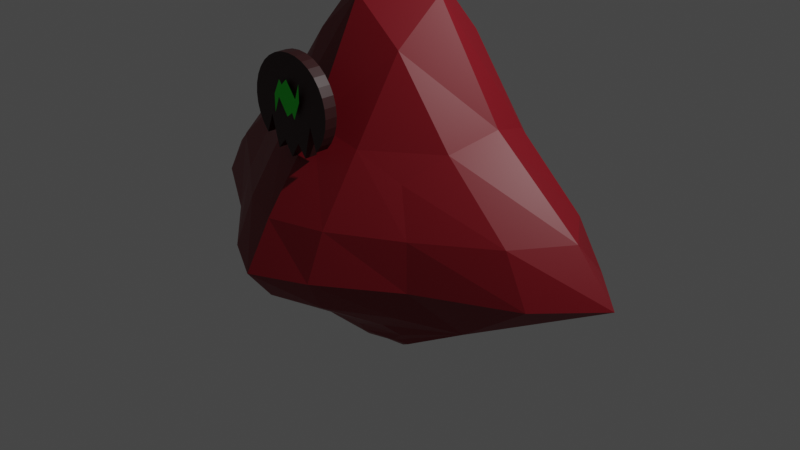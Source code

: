 # Source: Firebatoo.blend  (saved by Blender 3.4.6; exported with 4.5.12 LTS)
import bpy
from mathutils import Matrix  # noqa: F401  (used for matrix-valued properties, if any)

bpy.ops.wm.read_factory_settings(use_empty=True)
scene = bpy.context.scene
scene.name = 'Scene'

# ---- collections
col_collection = bpy.data.collections.new('Collection'); scene.collection.children.link(col_collection)

# ---- materials (node trees are filled in below, after node groups)
mat_material = bpy.data.materials.new('Material')
mat_material.alpha_threshold = 0.0
mat_material.use_transparent_shadow = False
mat_material.roughness = 0.5
mat_material.line_color = (0.0, 0.0, 0.0, 1.0)
mat_logo = bpy.data.materials.new('Logo')
mat_logo.use_transparent_shadow = False
mat_smell = bpy.data.materials.new('Smell')
mat_smell.use_transparent_shadow = False

# ---- material node trees
mat_material.use_nodes = True; mat_material.node_tree.nodes.clear()
_N = mat_material.node_tree.nodes; _L = mat_material.node_tree.links
n0 = _N.new('ShaderNodeOutputMaterial'); n0.name = 'Material Output'; n0.location = (300, 300)
n1 = _N.new('ShaderNodeBsdfPrincipled'); n1.name = 'Principled BSDF'; n1.location = (10, 300)
n1.distribution = 'GGX'
n1.subsurface_method = 'RANDOM_WALK_SKIN'
n1.inputs[0].default_value = (0.196, 0.0009941, 0.008052, 1.0)
n1.inputs[3].default_value = 1.45
n1.inputs[27].default_value = (0.0, 0.0, 0.0, 1.0)
n1.inputs[28].default_value = 1.0
_L.new(n1.outputs[0], n0.inputs[0])
n0.is_active_output = True
mat_logo.use_nodes = True; mat_logo.node_tree.nodes.clear()
_N = mat_logo.node_tree.nodes; _L = mat_logo.node_tree.links
n0 = _N.new('ShaderNodeBsdfPrincipled'); n0.name = 'Principled BSDF'; n0.location = (10, 300)
n0.distribution = 'GGX'
n0.subsurface_method = 'RANDOM_WALK_SKIN'
n0.inputs[0].default_value = (0.03106, 0.005633, 0.006194, 1.0)
n0.inputs[3].default_value = 1.45
n0.inputs[27].default_value = (0.0, 0.0, 0.0, 1.0)
n0.inputs[28].default_value = 1.0
n1 = _N.new('ShaderNodeOutputMaterial'); n1.name = 'Material Output'; n1.location = (300, 300)
_L.new(n0.outputs[0], n1.inputs[0])
n1.is_active_output = True
mat_smell.use_nodes = True; mat_smell.node_tree.nodes.clear()
_N = mat_smell.node_tree.nodes; _L = mat_smell.node_tree.links
n0 = _N.new('ShaderNodeBsdfPrincipled'); n0.name = 'Principled BSDF'; n0.location = (10, 300)
n0.distribution = 'GGX'
n0.subsurface_method = 'RANDOM_WALK_SKIN'
n0.inputs[0].default_value = (0.0, 0.8, 0.01522, 1.0)
n0.inputs[3].default_value = 1.45
n0.inputs[27].default_value = (0.0, 0.0, 0.0, 1.0)
n0.inputs[28].default_value = 1.0
n1 = _N.new('ShaderNodeOutputMaterial'); n1.name = 'Material Output'; n1.location = (300, 300)
_L.new(n0.outputs[0], n1.inputs[0])
n1.is_active_output = True

# ---- world
world_world = bpy.data.worlds.new('World'); scene.world = world_world
world_world.use_nodes = True; world_world.node_tree.nodes.clear()
_N = world_world.node_tree.nodes; _L = world_world.node_tree.links
n0 = _N.new('ShaderNodeOutputWorld'); n0.name = 'World Output'; n0.location = (300, 300)
n1 = _N.new('ShaderNodeBackground'); n1.name = 'Background'; n1.location = (10, 300)
n1.inputs[0].default_value = (0.05088, 0.05088, 0.05088, 1.0)
_L.new(n1.outputs[0], n0.inputs[0])
n0.is_active_output = True
world_world.color = (0.05088, 0.05088, 0.05088)
world_world.use_sun_shadow = False
world_world.sun_shadow_jitter_overblur = 0.0

# ---- cameras
cam_camera = bpy.data.cameras.new('Camera')
cam_camera.clip_end = 100.0
cam_camera.ortho_scale = 7.314

# ---- lights
light_light = bpy.data.lights.new('Light', 'POINT')
light_light.transmission_factor = 0.0
light_light.energy = 1000.0
light_light.shadow_soft_size = 0.1
light_light.shadow_maximum_resolution = 0.006
light_light.use_absolute_resolution = True

# ---- meshes
me_cube = bpy.data.meshes.new('Cube')
me_cube.from_pydata([(0.9167, 0.8333, 0.9368), (0.9167, -0.8333, 0.9368), (-0.9167, 0.8333, 0.9368), (-0.9167, -0.8333, 0.9368), (0.0, -1.056, 1.331), (4.657e-10, 1.056, 1.331), (1.23, 1.067, 0.05909), (-1.23, -1.067, 0.05909), (1.23, -1.067, 0.05909), (-1.23, 1.067, 0.05909), (1.863e-09, 1.889, 0.08151), (-1.863e-09, -1.889, 0.08151), (-1.183, -6.985e-10, -0.2164), (1.278, -1.863e-09, 1.331), (-1.278, -4.657e-10, 1.331), (1.183, 0.0, -0.2164), (0.0, 9.313e-10, 0.0965), (0.0, -1.863e-09, 2.992), (2.683, -1.863e-09, 0.06505), (-2.683, 1.863e-09, 0.06505), (0.8452, 0.5181, -0.6264), (0.8452, 1.007, -0.4554), (0.8452, 0.7442, -0.7849), (0.8452, 0.8683, -0.678), (0.8452, -1.007, -0.4554), (0.8452, -0.5181, -0.6264), (0.8452, -0.8683, -0.678), (0.8452, -0.7442, -0.7849), (-0.8452, 1.007, -0.4554), (-0.8452, 0.5181, -0.6264), (-0.8452, 0.8683, -0.678), (-0.8452, 0.7442, -0.7849), (-0.8452, -0.5181, -0.6264), (-0.8452, -1.007, -0.4554), (-0.8452, -0.7442, -0.7849), (-0.8452, -0.8683, -0.678), (1.863e-09, 1.214, -0.4607), (0.0, 0.5644, -0.541), (0.0, 0.9381, -0.6995), (0.0, 0.8127, -0.7793), (-1.863e-09, -1.214, -0.4607), (0.0, -0.5644, -0.541), (0.0, -0.9381, -0.6995), (0.0, -0.8127, -0.7793), (-1.138, -0.9829, 0.5052), (-0.4946, -0.9815, 1.183), (1.144, -0.4815, 1.183), (-1.144, 0.4815, 1.183), (0.4946, 0.9815, 1.183), (0.4946, -0.9815, 1.183), (-0.4946, 0.9815, 1.183), (0.0, -0.5069, 2.411), (1.138, 0.9829, 0.5052), (1.138, -0.9829, 0.5052), (-1.138, 0.9829, 0.5052), (9.313e-10, 1.618, 0.5516), (-9.313e-10, -1.618, 0.5516), (0.5288, -1.619, 0.07871), (-0.5288, 1.619, 0.07871), (0.5288, 1.619, 0.07871), (2.144, -0.5306, 0.03535), (-2.144, 0.5306, 0.03535), (-0.5288, -1.619, 0.07871), (1.144, 0.4815, 1.183), (-1.144, -0.4815, 1.183), (0.0, 0.5069, 2.411), (2.144, 0.5306, 0.03535), (-2.144, -0.5306, 0.03535), (-2.043, -6.519e-09, -0.236), (2.043, 6.519e-09, -0.236), (0.5347, -1.863e-09, 2.411), (-0.5228, 2.794e-09, -0.02321), (2.245, -1.863e-09, 0.5496), (0.5228, 9.313e-10, -0.02321), (-2.245, 6.519e-09, 0.5496), (-0.5347, -9.313e-10, 2.411), (0.0, 0.7205, -0.7437), (-0.4834, 0.5406, -0.6002), (-0.9538, 0.6407, -0.7372), (-0.4834, 0.7905, -0.8028), (0.0, 0.8836, -0.7565), (-0.9538, 0.7879, -0.7129), (-0.4834, 0.9232, -0.7036), (0.0, 1.001, -0.6068), (-0.9538, 0.8818, -0.5705), (-0.4834, 1.143, -0.4606), (0.0, -0.7205, -0.7437), (0.4834, -0.5406, -0.6002), (0.9538, -0.6407, -0.7372), (0.4834, -0.7905, -0.8028), (0.0, -0.8836, -0.7565), (0.9538, -0.7879, -0.7129), (0.4834, -0.9232, -0.7036), (0.0, -1.001, -0.6068), (0.9538, -0.8818, -0.5705), (0.4834, -1.143, -0.4606), (0.9538, 0.6407, -0.7372), (0.4834, 0.5406, -0.6002), (0.4834, 0.7905, -0.8028), (0.9538, 0.7879, -0.7129), (0.4834, 0.9232, -0.7036), (0.9538, 0.8818, -0.5705), (0.4834, 1.143, -0.4606), (-0.9538, -0.6407, -0.7372), (-0.4834, -0.5406, -0.6002), (-0.4834, -0.7905, -0.8028), (-0.9538, -0.7879, -0.7129), (-0.4834, -0.9232, -0.7036), (-0.9538, -0.8818, -0.5705), (-0.4834, -1.143, -0.4606), (1.028, 0.348, -0.396), (1.034, 1.038, -0.2882), (0.0, 0.3111, -0.1399), (1.863e-09, 1.638, -0.239), (1.028, -0.348, -0.396), (1.034, -1.038, -0.2882), (-1.863e-09, -1.638, -0.239), (0.0, -0.3111, -0.1399), (-1.028, 0.348, -0.396), (-1.034, 1.038, -0.2882), (-1.028, -0.348, -0.396), (-1.034, -1.038, -0.2882), (-0.5177, -0.4971, 1.99), (-0.517, -1.419, 0.5326), (-1.865, 0.5001, 0.5272), (-0.503, 0.3039, -0.2413), (1.865, -0.5001, 0.5272), (0.517, 1.419, 0.5326), (-0.517, 1.419, 0.5326), (-0.5038, -1.443, -0.2447), (0.517, -1.419, 0.5326), (0.5177, -0.4971, 1.99), (0.503, -0.3039, -0.2413), (-1.489, 0.601, -0.4445), (1.489, -0.601, -0.4445), (0.5038, -1.443, -0.2447), (-1.489, -0.601, -0.4445), (-0.503, -0.3039, -0.2413), (0.503, 0.3039, -0.2413), (0.5177, 0.4971, 1.99), (-0.5038, 1.443, -0.2447), (1.865, 0.5001, 0.5272), (0.5038, 1.443, -0.2447), (-1.865, -0.5001, 0.5272), (-0.5177, 0.4971, 1.99), (-0.4932, 0.6932, -0.7793), (-0.4932, 0.8635, -0.7663), (-0.4932, 0.9786, -0.6057), (0.4932, -0.6932, -0.7793), (0.4932, -0.8635, -0.7663), (0.4932, -0.9786, -0.6057), (0.4932, 0.6932, -0.7793), (0.4932, 0.8635, -0.7663), (0.4932, 0.9786, -0.6057), (-0.4932, -0.6932, -0.7793), (-0.4932, -0.8635, -0.7663), (-0.4932, -0.9786, -0.6057), (1.489, 0.601, -0.4445), (0.09775, -1.349, 1.451), (-0.1716, -1.349, 1.455), (6.25e-09, -1.315, 1.063), (6.25e-09, -1.189, 1.063), (0.09438, -1.315, 1.216), (0.09438, -1.189, 1.216), (0.1851, -1.315, 1.1), (0.1851, -1.189, 1.1), (0.2688, -1.315, 1.423), (0.2688, -1.189, 1.423), (0.3421, -1.315, 1.205), (0.3421, -1.189, 1.205), (0.4022, -1.315, 1.278), (0.4022, -1.189, 1.278), (0.4469, -1.315, 1.362), (0.4469, -1.189, 1.362), (0.4745, -1.315, 1.452), (0.4745, -1.189, 1.452), (0.4838, -1.315, 1.547), (0.4838, -1.189, 1.547), (0.4745, -1.315, 1.641), (0.4745, -1.189, 1.641), (0.4469, -1.315, 1.732), (0.4469, -1.189, 1.732), (0.4022, -1.315, 1.815), (0.4022, -1.189, 1.815), (0.3421, -1.315, 1.889), (0.3421, -1.189, 1.889), (0.2688, -1.315, 1.949), (0.2688, -1.189, 1.949), (0.1851, -1.315, 1.994), (0.1851, -1.189, 1.994), (0.09438, -1.315, 2.021), (0.09438, -1.189, 2.021), (6.25e-09, -1.315, 2.03), (6.25e-09, -1.189, 2.03), (-0.09438, -1.315, 2.021), (-0.09438, -1.189, 2.021), (-0.1851, -1.315, 1.994), (-0.1851, -1.189, 1.994), (-0.2688, -1.315, 1.949), (-0.2688, -1.189, 1.949), (-0.3421, -1.315, 1.889), (-0.3421, -1.189, 1.889), (-0.4022, -1.315, 1.815), (-0.4022, -1.189, 1.815), (-0.4469, -1.315, 1.732), (-0.4469, -1.189, 1.732), (-0.4745, -1.315, 1.641), (-0.4745, -1.189, 1.641), (-0.4838, -1.315, 1.547), (-0.4838, -1.189, 1.547), (-0.4745, -1.315, 1.452), (-0.4745, -1.189, 1.452), (-0.4469, -1.315, 1.362), (-0.4469, -1.189, 1.362), (-0.4022, -1.315, 1.278), (-0.4022, -1.189, 1.278), (-0.3421, -1.315, 1.205), (-0.3421, -1.189, 1.205), (-0.2688, -1.315, 1.406), (-0.2688, -1.189, 1.406), (-0.1851, -1.315, 1.1), (-0.1851, -1.189, 1.1), (-0.09438, -1.315, 1.203), (-0.09438, -1.189, 1.203), (-0.09804, -1.349, 1.776), (0.1716, -1.349, 1.798), (0.0, -1.349, 1.798), (0.0, -1.349, 1.455), (0.0, -1.349, 1.626), (0.1716, -1.349, 1.626), (-0.1716, -1.349, 1.626), (0.1197, -1.349, 1.626), (0.1197, -1.349, 1.645), (0.06822, -1.349, 1.508), (-0.1108, -1.349, 1.626), (-0.1108, -1.349, 1.611), (-0.06331, -1.349, 1.735)], [], [(17, 75, 122, 51), (75, 14, 64, 122), (122, 64, 3, 45), (51, 122, 45, 4), (11, 56, 123, 62), (56, 4, 45, 123), (123, 45, 3, 44), (62, 123, 44, 7), (19, 74, 124, 61), (74, 14, 47, 124), (124, 47, 2, 54), (61, 124, 54, 9), (29, 77, 125, 118), (77, 37, 112, 125), (125, 112, 16, 71), (118, 125, 71, 12), (18, 72, 126, 60), (72, 13, 46, 126), (126, 46, 1, 53), (60, 126, 53, 8), (10, 55, 127, 59), (55, 5, 48, 127), (127, 48, 0, 52), (59, 127, 52, 6), (9, 54, 128, 58), (54, 2, 50, 128), (128, 50, 5, 55), (58, 128, 55, 10), (40, 116, 129, 109), (116, 11, 62, 129), (129, 62, 7, 121), (109, 129, 121, 33), (8, 53, 130, 57), (53, 1, 49, 130), (130, 49, 4, 56), (57, 130, 56, 11), (13, 70, 131, 46), (70, 17, 51, 131), (131, 51, 4, 49), (46, 131, 49, 1), (16, 73, 132, 117), (73, 15, 114, 132), (132, 114, 25, 87), (117, 132, 87, 41), (12, 68, 133, 118), (19, 61, 133, 68), (9, 119, 133, 61), (28, 84, 133, 119), (30, 81, 133, 84), (31, 78, 133, 81), (29, 118, 133, 78), (15, 69, 134, 114), (18, 60, 134, 69), (8, 115, 134, 60), (24, 94, 134, 115), (26, 91, 134, 94), (27, 88, 134, 91), (25, 114, 134, 88), (24, 115, 135, 95), (115, 8, 57, 135), (135, 57, 11, 116), (95, 135, 116, 40), (32, 103, 136, 120), (34, 106, 136, 103), (35, 108, 136, 106), (33, 121, 136, 108), (7, 67, 136, 121), (19, 68, 136, 67), (12, 120, 136, 68), (12, 71, 137, 120), (71, 16, 117, 137), (137, 117, 41, 104), (120, 137, 104, 32), (37, 97, 138, 112), (97, 20, 110, 138), (138, 110, 15, 73), (112, 138, 73, 16), (0, 48, 139, 63), (48, 5, 65, 139), (139, 65, 17, 70), (63, 139, 70, 13), (28, 119, 140, 85), (119, 9, 58, 140), (140, 58, 10, 113), (85, 140, 113, 36), (6, 52, 141, 66), (52, 0, 63, 141), (141, 63, 13, 72), (66, 141, 72, 18), (36, 113, 142, 102), (113, 10, 59, 142), (142, 59, 6, 111), (102, 142, 111, 21), (7, 44, 143, 67), (44, 3, 64, 143), (143, 64, 14, 74), (67, 143, 74, 19), (5, 50, 144, 65), (50, 2, 47, 144), (144, 47, 14, 75), (65, 144, 75, 17), (37, 77, 145, 76), (77, 29, 78, 145), (145, 78, 31, 79), (76, 145, 79, 39), (39, 79, 146, 80), (79, 31, 81, 146), (146, 81, 30, 82), (80, 146, 82, 38), (38, 82, 147, 83), (82, 30, 84, 147), (147, 84, 28, 85), (83, 147, 85, 36), (41, 87, 148, 86), (87, 25, 88, 148), (148, 88, 27, 89), (86, 148, 89, 43), (43, 89, 149, 90), (89, 27, 91, 149), (149, 91, 26, 92), (90, 149, 92, 42), (42, 92, 150, 93), (92, 26, 94, 150), (150, 94, 24, 95), (93, 150, 95, 40), (20, 97, 151, 96), (97, 37, 76, 151), (151, 76, 39, 98), (96, 151, 98, 22), (22, 98, 152, 99), (98, 39, 80, 152), (152, 80, 38, 100), (99, 152, 100, 23), (23, 100, 153, 101), (100, 38, 83, 153), (153, 83, 36, 102), (101, 153, 102, 21), (32, 104, 154, 103), (104, 41, 86, 154), (154, 86, 43, 105), (103, 154, 105, 34), (34, 105, 155, 106), (105, 43, 90, 155), (155, 90, 42, 107), (106, 155, 107, 35), (35, 107, 156, 108), (107, 42, 93, 156), (156, 93, 40, 109), (108, 156, 109, 33), (20, 96, 157, 110), (22, 99, 157, 96), (23, 101, 157, 99), (21, 111, 157, 101), (6, 66, 157, 111), (18, 69, 157, 66), (15, 110, 157, 69), (160, 161, 163, 162), (162, 163, 165, 164), (164, 165, 167, 166), (166, 167, 169, 168), (168, 169, 171, 170), (170, 171, 173, 172), (172, 173, 175, 174), (174, 175, 177, 176), (176, 177, 179, 178), (178, 179, 181, 180), (180, 181, 183, 182), (182, 183, 185, 184), (184, 185, 187, 186), (186, 187, 189, 188), (188, 189, 191, 190), (190, 191, 193, 192), (192, 193, 195, 194), (194, 195, 197, 196), (196, 197, 199, 198), (198, 199, 201, 200), (200, 201, 203, 202), (202, 203, 205, 204), (204, 205, 207, 206), (159, 235, 234, 230), (206, 207, 209, 208), (230, 234, 236, 224), (208, 209, 211, 210), (227, 233, 231, 228), (210, 211, 213, 212), (228, 231, 232, 226), (212, 213, 215, 214), (235, 227, 228, 234), (214, 215, 217, 216), (233, 158, 229, 231), (216, 217, 219, 218), (234, 228, 226, 236), (218, 219, 221, 220), (163, 161, 223, 221, 219, 217, 215, 213, 211, 209, 207, 205, 203, 201, 199, 197, 195, 193, 191, 189, 187, 185, 183, 181, 179, 177, 175, 173, 171, 169, 167, 165), (231, 229, 225, 232), (220, 221, 223, 222), (222, 223, 161, 160), (160, 162, 164, 166, 168, 170, 172, 174, 176, 178, 180, 182, 184, 186, 188, 190, 192, 194, 196, 198, 200, 202, 204, 206, 208, 210, 212, 214, 216, 218, 220, 222)])
me_cube.polygons.foreach_set('material_index', [0, 0, 0, 0, 0, 0, 0, 0, 0, 0, 0, 0, 0, 0, 0, 0, 0, 0, 0, 0, 0, 0, 0, 0, 0, 0, 0, 0, 0, 0, 0, 0, 0, 0, 0, 0, 0, 0, 0, 0, 0, 0, 0, 0, 0, 0, 0, 0, 0, 0, 0, 0, 0, 0, 0, 0, 0, 0, 0, 0, 0, 0, 0, 0, 0, 0, 0, 0, 0, 0, 0, 0, 0, 0, 0, 0, 0, 0, 0, 0, 0, 0, 0, 0, 0, 0, 0, 0, 0, 0, 0, 0, 0, 0, 0, 0, 0, 0, 0, 0, 0, 0, 0, 0, 0, 0, 0, 0, 0, 0, 0, 0, 0, 0, 0, 0, 0, 0, 0, 0, 0, 0, 0, 0, 0, 0, 0, 0, 0, 0, 0, 0, 0, 0, 0, 0, 0, 0, 0, 0, 0, 0, 0, 0, 0, 0, 0, 0, 0, 0, 0, 0, 0, 0, 0, 0, 1, 1, 1, 1, 1, 1, 1, 1, 1, 1, 1, 1, 1, 1, 1, 1, 1, 1, 1, 1, 1, 1, 1, 2, 1, 2, 1, 2, 1, 2, 1, 2, 1, 2, 1, 2, 1, 1, 2, 1, 1, 1])
_uv = me_cube.uv_layers.new(name='UVMap')
_uv.uv.foreach_set('vector', [0.75, 0.625, 0.8125, 0.625, 0.8125, 0.6875, 0.75, 0.6875, 0.8125, 0.625, 0.875, 0.625, 0.875, 0.6875, 0.8125, 0.6875, 0.8125, 0.6875, 0.875, 0.6875, 0.875, 0.75, 0.8125, 0.75, 0.75, 0.6875, 0.8125, 0.6875, 0.8125, 0.75, 0.75, 0.75, 0.5102, 0.875, 0.5638, 0.875, 0.5636, 0.9375, 0.5093, 0.9375, 0.5638, 0.875, 0.625, 0.875, 0.625, 0.9375, 0.5636, 0.9375, 0.5636, 0.9375, 0.625, 0.9375, 0.625, 1.0, 0.5625, 1.0, 0.5093, 0.9375, 0.5636, 0.9375, 0.5625, 1.0, 0.5, 1.0, 0.4972, 0.125, 0.5622, 0.125, 0.5622, 0.1879, 0.498, 0.1905, 0.5622, 0.125, 0.625, 0.125, 0.625, 0.1875, 0.5622, 0.1879, 0.5622, 0.1879, 0.625, 0.1875, 0.625, 0.25, 0.5632, 0.2502, 0.498, 0.1905, 0.5622, 0.1879, 0.5632, 0.2502, 0.5054, 0.2514, 0.125, 0.5611, 0.1839, 0.549, 0.185, 0.585, 0.125, 0.5931, 0.1839, 0.549, 0.24, 0.5266, 0.245, 0.5758, 0.185, 0.585, 0.185, 0.585, 0.245, 0.5758, 0.25, 0.625, 0.1861, 0.625, 0.125, 0.5931, 0.185, 0.585, 0.1861, 0.625, 0.125, 0.625, 0.4972, 0.625, 0.5622, 0.625, 0.5622, 0.6879, 0.498, 0.6905, 0.5622, 0.625, 0.625, 0.625, 0.625, 0.6875, 0.5622, 0.6879, 0.5622, 0.6879, 0.625, 0.6875, 0.625, 0.75, 0.5632, 0.7502, 0.498, 0.6905, 0.5622, 0.6879, 0.5632, 0.7502, 0.5054, 0.7514, 0.5102, 0.375, 0.5638, 0.375, 0.5637, 0.4375, 0.5096, 0.4373, 0.5638, 0.375, 0.625, 0.375, 0.625, 0.4375, 0.5637, 0.4375, 0.5637, 0.4375, 0.625, 0.4375, 0.625, 0.5, 0.5632, 0.4998, 0.5096, 0.4373, 0.5637, 0.4375, 0.5632, 0.4998, 0.5054, 0.4986, 0.5054, 0.2514, 0.5632, 0.2502, 0.5637, 0.3125, 0.5096, 0.3127, 0.5632, 0.2502, 0.625, 0.25, 0.625, 0.3125, 0.5637, 0.3125, 0.5637, 0.3125, 0.625, 0.3125, 0.625, 0.375, 0.5638, 0.375, 0.5096, 0.3127, 0.5637, 0.3125, 0.5638, 0.375, 0.5102, 0.375, 0.4424, 0.875, 0.4701, 0.875, 0.4698, 0.9375, 0.4417, 0.9375, 0.4701, 0.875, 0.5102, 0.875, 0.5093, 0.9375, 0.4698, 0.9375, 0.4698, 0.9375, 0.5093, 0.9375, 0.5, 1.0, 0.4681, 1.0, 0.4417, 0.9375, 0.4698, 0.9375, 0.4681, 1.0, 0.4361, 1.0, 0.5054, 0.7514, 0.5632, 0.7502, 0.5637, 0.8125, 0.5096, 0.8127, 0.5632, 0.7502, 0.625, 0.75, 0.625, 0.8125, 0.5637, 0.8125, 0.5637, 0.8125, 0.625, 0.8125, 0.625, 0.875, 0.5638, 0.875, 0.5096, 0.8127, 0.5637, 0.8125, 0.5638, 0.875, 0.5102, 0.875, 0.625, 0.625, 0.6875, 0.625, 0.6875, 0.6875, 0.625, 0.6875, 0.6875, 0.625, 0.75, 0.625, 0.75, 0.6875, 0.6875, 0.6875, 0.6875, 0.6875, 0.75, 0.6875, 0.75, 0.75, 0.6875, 0.75, 0.625, 0.6875, 0.6875, 0.6875, 0.6875, 0.75, 0.625, 0.75, 0.25, 0.625, 0.3136, 0.625, 0.3147, 0.6665, 0.255, 0.6742, 0.3136, 0.625, 0.3728, 0.625, 0.371, 0.6692, 0.3147, 0.6665, 0.3147, 0.6665, 0.371, 0.6692, 0.375, 0.6889, 0.3161, 0.7013, 0.255, 0.6742, 0.3147, 0.6665, 0.3161, 0.7013, 0.26, 0.7234, 0.375, 0.125, 0.4316, 0.125, 0.4241, 0.2003, 0.375, 0.1569, 0.4972, 0.125, 0.498, 0.1905, 0.4241, 0.2003, 0.4316, 0.125, 0.5054, 0.2514, 0.4589, 0.2546, 0.4241, 0.2003, 0.498, 0.1905, 0.4361, 0.25, 0.4209, 0.2459, 0.4241, 0.2003, 0.4589, 0.2546, 0.4056, 0.2418, 0.3944, 0.2306, 0.4241, 0.2003, 0.4209, 0.2459, 0.3832, 0.2194, 0.3791, 0.2041, 0.4241, 0.2003, 0.3944, 0.2306, 0.375, 0.1889, 0.375, 0.1569, 0.4241, 0.2003, 0.3791, 0.2041, 0.3728, 0.625, 0.4313, 0.625, 0.4239, 0.7009, 0.371, 0.6692, 0.4972, 0.625, 0.498, 0.6905, 0.4239, 0.7009, 0.4313, 0.625, 0.5054, 0.7514, 0.4589, 0.7546, 0.4239, 0.7009, 0.498, 0.6905, 0.4361, 0.75, 0.4209, 0.7459, 0.4239, 0.7009, 0.4589, 0.7546, 0.4056, 0.7418, 0.3944, 0.7306, 0.4239, 0.7009, 0.4209, 0.7459, 0.3832, 0.7194, 0.3791, 0.7041, 0.4239, 0.7009, 0.3944, 0.7306, 0.375, 0.6889, 0.371, 0.6692, 0.4239, 0.7009, 0.3791, 0.7041, 0.4361, 0.75, 0.4589, 0.7546, 0.4687, 0.8129, 0.4414, 0.8126, 0.4589, 0.7546, 0.5054, 0.7514, 0.5096, 0.8127, 0.4687, 0.8129, 0.4687, 0.8129, 0.5096, 0.8127, 0.5102, 0.875, 0.4701, 0.875, 0.4414, 0.8126, 0.4687, 0.8129, 0.4701, 0.875, 0.4424, 0.875, 0.375, 0.06113, 0.3791, 0.04585, 0.4245, 0.04984, 0.375, 0.09307, 0.3832, 0.03057, 0.3944, 0.01938, 0.4245, 0.04984, 0.3791, 0.04585, 0.4056, 0.00819, 0.4209, 0.004095, 0.4245, 0.04984, 0.3944, 0.01938, 0.4361, 0.0, 0.4681, 0.0, 0.4245, 0.04984, 0.4209, 0.004095, 0.5, 0.0, 0.4977, 0.05972, 0.4245, 0.04984, 0.4681, 0.0, 0.4972, 0.125, 0.4316, 0.125, 0.4245, 0.04984, 0.4977, 0.05972, 0.375, 0.125, 0.375, 0.09307, 0.4245, 0.04984, 0.4316, 0.125, 0.125, 0.625, 0.1861, 0.625, 0.185, 0.665, 0.125, 0.6569, 0.1861, 0.625, 0.25, 0.625, 0.245, 0.6742, 0.185, 0.665, 0.185, 0.665, 0.245, 0.6742, 0.24, 0.7234, 0.1839, 0.701, 0.125, 0.6569, 0.185, 0.665, 0.1839, 0.701, 0.125, 0.6889, 0.26, 0.5266, 0.3161, 0.5487, 0.3147, 0.5835, 0.255, 0.5758, 0.3161, 0.5487, 0.375, 0.5611, 0.371, 0.5808, 0.3147, 0.5835, 0.3147, 0.5835, 0.371, 0.5808, 0.3728, 0.625, 0.3136, 0.625, 0.255, 0.5758, 0.3147, 0.5835, 0.3136, 0.625, 0.25, 0.625, 0.625, 0.5, 0.6875, 0.5, 0.6875, 0.5625, 0.625, 0.5625, 0.6875, 0.5, 0.75, 0.5, 0.75, 0.5625, 0.6875, 0.5625, 0.6875, 0.5625, 0.75, 0.5625, 0.75, 0.625, 0.6875, 0.625, 0.625, 0.5625, 0.6875, 0.5625, 0.6875, 0.625, 0.625, 0.625, 0.4361, 0.25, 0.4589, 0.2546, 0.4687, 0.3129, 0.4414, 0.3126, 0.4589, 0.2546, 0.5054, 0.2514, 0.5096, 0.3127, 0.4687, 0.3129, 0.4687, 0.3129, 0.5096, 0.3127, 0.5102, 0.375, 0.4701, 0.375, 0.4414, 0.3126, 0.4687, 0.3129, 0.4701, 0.375, 0.4424, 0.375, 0.5054, 0.4986, 0.5632, 0.4998, 0.5622, 0.5621, 0.498, 0.5595, 0.5632, 0.4998, 0.625, 0.5, 0.625, 0.5625, 0.5622, 0.5621, 0.5622, 0.5621, 0.625, 0.5625, 0.625, 0.625, 0.5622, 0.625, 0.498, 0.5595, 0.5622, 0.5621, 0.5622, 0.625, 0.4972, 0.625, 0.4424, 0.375, 0.4701, 0.375, 0.4687, 0.4371, 0.4414, 0.4374, 0.4701, 0.375, 0.5102, 0.375, 0.5096, 0.4373, 0.4687, 0.4371, 0.4687, 0.4371, 0.5096, 0.4373, 0.5054, 0.4986, 0.4589, 0.4954, 0.4414, 0.4374, 0.4687, 0.4371, 0.4589, 0.4954, 0.4361, 0.5, 0.5, 0.0, 0.5625, 0.0, 0.5621, 0.06215, 0.4977, 0.05972, 0.5625, 0.0, 0.625, 0.0, 0.625, 0.0625, 0.5621, 0.06215, 0.5621, 0.06215, 0.625, 0.0625, 0.625, 0.125, 0.5622, 0.125, 0.4977, 0.05972, 0.5621, 0.06215, 0.5622, 0.125, 0.4972, 0.125, 0.75, 0.5, 0.8125, 0.5, 0.8125, 0.5625, 0.75, 0.5625, 0.8125, 0.5, 0.875, 0.5, 0.875, 0.5625, 0.8125, 0.5625, 0.8125, 0.5625, 0.875, 0.5625, 0.875, 0.625, 0.8125, 0.625, 0.75, 0.5625, 0.8125, 0.5625, 0.8125, 0.625, 0.75, 0.625, 0.24, 0.5266, 0.1839, 0.549, 0.1851, 0.5225, 0.245, 0.5133, 0.1839, 0.549, 0.125, 0.5611, 0.125, 0.5306, 0.1851, 0.5225, 0.1851, 0.5225, 0.125, 0.5306, 0.125, 0.5, 0.1875, 0.5, 0.245, 0.5133, 0.1851, 0.5225, 0.1875, 0.5, 0.25, 0.5, 0.375, 0.375, 0.375, 0.3125, 0.3917, 0.3125, 0.3923, 0.375, 0.375, 0.3125, 0.375, 0.25, 0.3903, 0.25, 0.3917, 0.3125, 0.3917, 0.3125, 0.3903, 0.25, 0.4056, 0.25, 0.4076, 0.3125, 0.3923, 0.375, 0.3917, 0.3125, 0.4076, 0.3125, 0.4085, 0.375, 0.4085, 0.375, 0.4076, 0.3125, 0.4229, 0.3125, 0.4236, 0.375, 0.4076, 0.3125, 0.4056, 0.25, 0.4209, 0.25, 0.4229, 0.3125, 0.4229, 0.3125, 0.4209, 0.25, 0.4361, 0.25, 0.4414, 0.3126, 0.4236, 0.375, 0.4229, 0.3125, 0.4414, 0.3126, 0.4424, 0.375, 0.26, 0.7234, 0.3161, 0.7013, 0.3149, 0.7275, 0.255, 0.7367, 0.3161, 0.7013, 0.375, 0.6889, 0.375, 0.7194, 0.3149, 0.7275, 0.3149, 0.7275, 0.375, 0.7194, 0.375, 0.75, 0.3125, 0.75, 0.255, 0.7367, 0.3149, 0.7275, 0.3125, 0.75, 0.25, 0.75, 0.375, 0.875, 0.375, 0.8125, 0.3917, 0.8125, 0.3923, 0.875, 0.375, 0.8125, 0.375, 0.75, 0.3903, 0.75, 0.3917, 0.8125, 0.3917, 0.8125, 0.3903, 0.75, 0.4056, 0.75, 0.4076, 0.8125, 0.3923, 0.875, 0.3917, 0.8125, 0.4076, 0.8125, 0.4085, 0.875, 0.4085, 0.875, 0.4076, 0.8125, 0.4229, 0.8125, 0.4236, 0.875, 0.4076, 0.8125, 0.4056, 0.75, 0.4209, 0.75, 0.4229, 0.8125, 0.4229, 0.8125, 0.4209, 0.75, 0.4361, 0.75, 0.4414, 0.8126, 0.4236, 0.875, 0.4229, 0.8125, 0.4414, 0.8126, 0.4424, 0.875, 0.375, 0.5611, 0.3161, 0.5487, 0.3149, 0.5225, 0.375, 0.5306, 0.3161, 0.5487, 0.26, 0.5266, 0.255, 0.5133, 0.3149, 0.5225, 0.3149, 0.5225, 0.255, 0.5133, 0.25, 0.5, 0.3125, 0.5, 0.375, 0.5306, 0.3149, 0.5225, 0.3125, 0.5, 0.375, 0.5, 0.375, 0.5, 0.375, 0.4375, 0.3917, 0.4375, 0.3903, 0.5, 0.375, 0.4375, 0.375, 0.375, 0.3923, 0.375, 0.3917, 0.4375, 0.3917, 0.4375, 0.3923, 0.375, 0.4085, 0.375, 0.4076, 0.4375, 0.3903, 0.5, 0.3917, 0.4375, 0.4076, 0.4375, 0.4056, 0.5, 0.4056, 0.5, 0.4076, 0.4375, 0.4229, 0.4375, 0.4209, 0.5, 0.4076, 0.4375, 0.4085, 0.375, 0.4236, 0.375, 0.4229, 0.4375, 0.4229, 0.4375, 0.4236, 0.375, 0.4424, 0.375, 0.4414, 0.4374, 0.4209, 0.5, 0.4229, 0.4375, 0.4414, 0.4374, 0.4361, 0.5, 0.125, 0.6889, 0.1839, 0.701, 0.1851, 0.7275, 0.125, 0.7194, 0.1839, 0.701, 0.24, 0.7234, 0.245, 0.7367, 0.1851, 0.7275, 0.1851, 0.7275, 0.245, 0.7367, 0.25, 0.75, 0.1875, 0.75, 0.125, 0.7194, 0.1851, 0.7275, 0.1875, 0.75, 0.125, 0.75, 0.375, 1.0, 0.375, 0.9375, 0.3917, 0.9375, 0.3903, 1.0, 0.375, 0.9375, 0.375, 0.875, 0.3923, 0.875, 0.3917, 0.9375, 0.3917, 0.9375, 0.3923, 0.875, 0.4085, 0.875, 0.4076, 0.9375, 0.3903, 1.0, 0.3917, 0.9375, 0.4076, 0.9375, 0.4056, 1.0, 0.4056, 1.0, 0.4076, 0.9375, 0.4229, 0.9375, 0.4209, 1.0, 0.4076, 0.9375, 0.4085, 0.875, 0.4236, 0.875, 0.4229, 0.9375, 0.4229, 0.9375, 0.4236, 0.875, 0.4424, 0.875, 0.4417, 0.9375, 0.4209, 1.0, 0.4229, 0.9375, 0.4417, 0.9375, 0.4361, 1.0, 0.375, 0.5611, 0.3791, 0.5459, 0.4239, 0.5491, 0.371, 0.5808, 0.3832, 0.5306, 0.3944, 0.5194, 0.4239, 0.5491, 0.3791, 0.5459, 0.4056, 0.5082, 0.4209, 0.5041, 0.4239, 0.5491, 0.3944, 0.5194, 0.4361, 0.5, 0.4589, 0.4954, 0.4239, 0.5491, 0.4209, 0.5041, 0.5054, 0.4986, 0.498, 0.5595, 0.4239, 0.5491, 0.4589, 0.4954, 0.4972, 0.625, 0.4313, 0.625, 0.4239, 0.5491, 0.498, 0.5595, 0.3728, 0.625, 0.371, 0.5808, 0.4239, 0.5491, 0.4313, 0.625, 1.0, 0.5, 1.0, 1.0, 0.9688, 1.0, 0.9688, 0.5, 0.9688, 0.5, 0.9688, 1.0, 0.9375, 1.0, 0.9375, 0.5, 0.9375, 0.5, 0.9375, 1.0, 0.9062, 1.0, 0.9062, 0.5, 0.9062, 0.5, 0.9062, 1.0, 0.875, 1.0, 0.875, 0.5, 0.875, 0.5, 0.875, 1.0, 0.8438, 1.0, 0.8438, 0.5, 0.8438, 0.5, 0.8438, 1.0, 0.8125, 1.0, 0.8125, 0.5, 0.8125, 0.5, 0.8125, 1.0, 0.7812, 1.0, 0.7812, 0.5, 0.7812, 0.5, 0.7812, 1.0, 0.75, 1.0, 0.75, 0.5, 0.75, 0.5, 0.75, 1.0, 0.7188, 1.0, 0.7188, 0.5, 0.7188, 0.5, 0.7188, 1.0, 0.6875, 1.0, 0.6875, 0.5, 0.6875, 0.5, 0.6875, 1.0, 0.6562, 1.0, 0.6562, 0.5, 0.6562, 0.5, 0.6562, 1.0, 0.625, 1.0, 0.625, 0.5, 0.625, 0.5, 0.625, 1.0, 0.5938, 1.0, 0.5938, 0.5, 0.5938, 0.5, 0.5938, 1.0, 0.5625, 1.0, 0.5625, 0.5, 0.5625, 0.5, 0.5625, 1.0, 0.5312, 1.0, 0.5312, 0.5, 0.5312, 0.5, 0.5312, 1.0, 0.5, 1.0, 0.5, 0.5, 0.5, 0.5, 0.5, 1.0, 0.4688, 1.0, 0.4688, 0.5, 0.4688, 0.5, 0.4688, 1.0, 0.4375, 1.0, 0.4375, 0.5, 0.4375, 0.5, 0.4375, 1.0, 0.4062, 1.0, 0.4062, 0.5, 0.4062, 0.5, 0.4062, 1.0, 0.375, 1.0, 0.375, 0.5, 0.375, 0.5, 0.375, 1.0, 0.3438, 1.0, 0.3438, 0.5, 0.3438, 0.5, 0.3438, 1.0, 0.3125, 1.0, 0.3125, 0.5, 0.3125, 0.5, 0.3125, 1.0, 0.2812, 1.0, 0.2812, 0.5, 0.0, 0.0, 0.1771, 0.0, 0.1771, 0.5, 0.0, 0.5, 0.2812, 0.5, 0.2812, 1.0, 0.25, 1.0, 0.25, 0.5, 0.0, 0.5, 0.1771, 0.5, 0.1771, 1.0, 0.0, 1.0, 0.25, 0.5, 0.25, 1.0, 0.2188, 1.0, 0.2188, 0.5, 0.5, 0.0, 0.849, 0.0, 0.849, 0.5, 0.5, 0.5, 0.2188, 0.5, 0.2188, 1.0, 0.1875, 1.0, 0.1875, 0.5, 0.5, 0.5, 0.849, 0.5, 0.849, 1.0, 0.5, 1.0, 0.1875, 0.5, 0.1875, 1.0, 0.1562, 1.0, 0.1562, 0.5, 0.1771, 0.0, 0.5, 0.0, 0.5, 0.5, 0.1771, 0.5, 0.1562, 0.5, 0.1562, 1.0, 0.125, 1.0, 0.125, 0.5, 0.849, 0.0, 1.0, 0.0, 1.0, 0.5, 0.849, 0.5, 0.125, 0.5, 0.125, 1.0, 0.09375, 1.0, 0.09375, 0.5, 0.1771, 0.5, 0.5, 0.5, 0.5, 1.0, 0.1771, 1.0, 0.09375, 0.5, 0.09375, 1.0, 0.0625, 1.0, 0.0625, 0.5, 0.2968, 0.4854, 0.25, 0.49, 0.2032, 0.4854, 0.1582, 0.4717, 0.1167, 0.4496, 0.08029, 0.4197, 0.05045, 0.3833, 0.02827, 0.3418, 0.01461, 0.2968, 0.01, 0.25, 0.01461, 0.2032, 0.02827, 0.1582, 0.05045, 0.1167, 0.08029, 0.08029, 0.1167, 0.05045, 0.1582, 0.02827, 0.2032, 0.01461, 0.25, 0.01, 0.2968, 0.01461, 0.3418, 0.02827, 0.3833, 0.05045, 0.4197, 0.08029, 0.4496, 0.1167, 0.4717, 0.1582, 0.4854, 0.2032, 0.49, 0.25, 0.4854, 0.2968, 0.4717, 0.3418, 0.4496, 0.3833, 0.4197, 0.4197, 0.3833, 0.4496, 0.3418, 0.4717, 0.849, 0.5, 1.0, 0.5, 1.0, 1.0, 0.849, 1.0, 0.0625, 0.5, 0.0625, 1.0, 0.03125, 1.0, 0.03125, 0.5, 0.03125, 0.5, 0.03125, 1.0, 0.0, 1.0, 0.0, 0.5, 0.75, 0.49, 0.7968, 0.4854, 0.8418, 0.4717, 0.8833, 0.4496, 0.9197, 0.4197, 0.9496, 0.3833, 0.9717, 0.3418, 0.9854, 0.2968, 0.99, 0.25, 0.9854, 0.2032, 0.9717, 0.1582, 0.9496, 0.1167, 0.9197, 0.08029, 0.8833, 0.05045, 0.8418, 0.02827, 0.7968, 0.01461, 0.75, 0.01, 0.7032, 0.01461, 0.6582, 0.02827, 0.6167, 0.05045, 0.5803, 0.08029, 0.5504, 0.1167, 0.5283, 0.1582, 0.5146, 0.2032, 0.51, 0.25, 0.5146, 0.2968, 0.5283, 0.3418, 0.5504, 0.3833, 0.5803, 0.4197, 0.6167, 0.4496, 0.6582, 0.4717, 0.7032, 0.4854])
me_cube.materials.append(mat_material)
me_cube.materials.append(mat_logo)
me_cube.materials.append(mat_smell)
me_cube.use_mirror_vertex_groups = False
me_cube.update()

# ---- objects
ob_cube = bpy.data.objects.new('Cube', me_cube)
ob_light = bpy.data.objects.new('Light', light_light)
ob_camera = bpy.data.objects.new('Camera', cam_camera)

# ---- transforms, parenting, visibility, modifiers, constraints
ob_cube.location = (0.0, 0.0, 0.0)
ob_cube.lock_rotations_4d = False
ob_cube.empty_display_type = 'ARROWS'
ob_cube.lineart.crease_threshold = 0.0
ob_light.location = (4.076, 1.005, 5.904)
ob_light.rotation_euler = (0.6503, 0.05522, 1.866)
ob_light.lock_rotations_4d = False
ob_light.empty_display_type = 'ARROWS'
ob_light.color = (0.0, 0.0, 0.0, 0.0)
ob_light.lineart.crease_threshold = 0.0
ob_camera.location = (7.359, -6.926, 4.958)
ob_camera.rotation_euler = (1.109, 0.0, 0.8149)
ob_camera.lock_rotations_4d = False
ob_camera.empty_display_type = 'ARROWS'
ob_camera.color = (0.0, 0.0, 0.0, 0.0)
ob_camera.display_type = 'WIRE'
ob_camera.lineart.crease_threshold = 0.0

# ---- collection membership
col_collection.objects.link(ob_cube)
col_collection.objects.link(ob_light)
col_collection.objects.link(ob_camera)

# ---- scene / render settings (as saved in the file)
scene.camera = ob_camera
scene.frame_start = 1; scene.frame_end = 250; scene.frame_set(1)
scene.render.engine = 'BLENDER_EEVEE_NEXT'
scene.cycles.sampling_pattern = 'TABULATED_SOBOL'
scene.cycles.use_light_tree = False
scene.view_settings.view_transform = 'Filmic'
bpy.context.view_layer.update()
